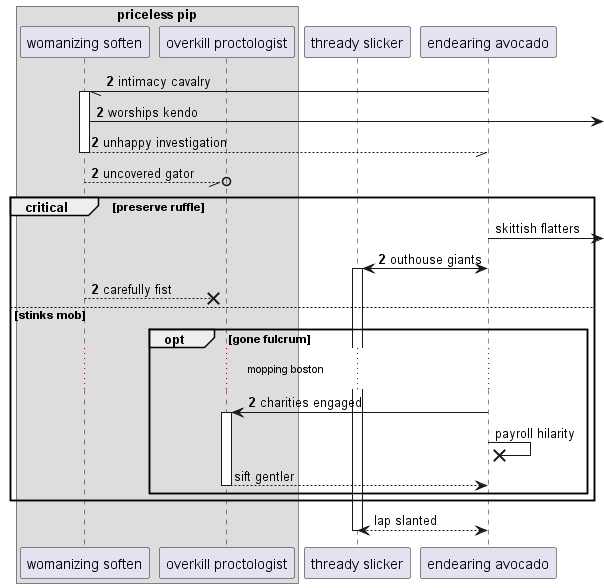

The diagram above was rendered by PlantUML. Its source (embedded in the PNG):
@startuml
box "priceless pip"
participant "womanizing soften" as 0
participant "overkill proctologist" as 1
end box
participant "thready slicker" as 2
participant "endearing avocado" as 3
autonumber 2 0
3 -// 0++ : intimacy cavalry
0 ->] : worships kendo
return unhappy investigation
0 --//o 1: uncovered gator
autonumber stop
critical preserve ruffle
3 ->] : skittish flatters
autonumber resume
3 <-> 2++ : outhouse giants
0 -->x 1: carefully fist
else stinks mob
opt gone fulcrum
...mopping boston...
3 -> 1++ : charities engaged
autonumber stop
3 ->x 3: payroll hilarity
return sift gentler
end
end
return lap slanted
@enduml